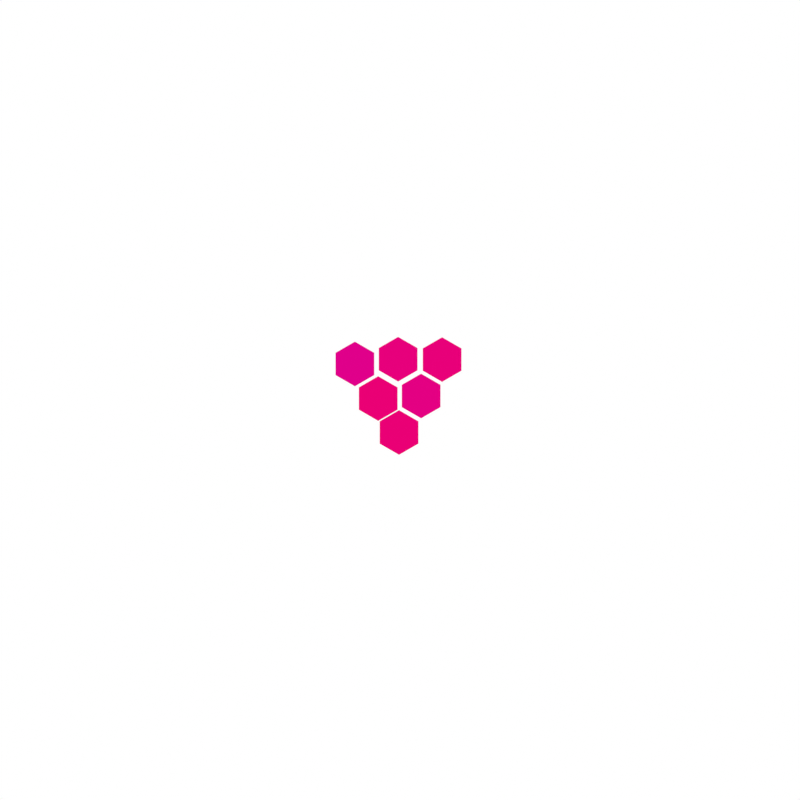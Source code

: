 # Source: cluster.blend  (saved by Blender 4.0.36; exported with 4.5.12 LTS)
import bpy
from mathutils import Matrix  # noqa: F401  (used for matrix-valued properties, if any)

bpy.ops.wm.read_factory_settings(use_empty=True)
scene = bpy.context.scene
scene.name = 'Scene'

# ---- collections
col_collection = bpy.data.collections.new('Collection'); scene.collection.children.link(col_collection)

# ---- materials (node trees are filled in below, after node groups)
mat_black = bpy.data.materials.new('black')
mat_black.use_transparent_shadow = False
mat_sides = bpy.data.materials.new('sides')
mat_sides.use_transparent_shadow = False
mat_top = bpy.data.materials.new('top')
mat_top.use_transparent_shadow = False

# ---- material node trees
mat_black.use_nodes = True; mat_black.node_tree.nodes.clear()
_N = mat_black.node_tree.nodes; _L = mat_black.node_tree.links
n0 = _N.new('ShaderNodeOutputMaterial'); n0.name = 'Material Output'; n0.location = (300, 300)
n1 = _N.new('ShaderNodeEmission'); n1.name = 'Emission'; n1.location = (10, 300)
n1.inputs[0].default_value = (0.0, 0.0, 0.0, 1.0)
_L.new(n1.outputs[0], n0.inputs[0])
n0.is_active_output = True
mat_sides.use_nodes = True; mat_sides.node_tree.nodes.clear()
_N = mat_sides.node_tree.nodes; _L = mat_sides.node_tree.links
n0 = _N.new('NodeFrame'); n0.name = 'Frame.001'; n0.location = (-1287, -17)
n0.width = 150
n1 = _N.new('NodeFrame'); n1.name = 'Frame'; n1.location = (-1234, 556)
n1.width = 150
n2 = _N.new('NodeFrame'); n2.name = 'Frame.002'; n2.location = (-821, 602)
n2.width = 459
n3 = _N.new('ShaderNodeOutputMaterial'); n3.name = 'Material Output'; n3.location = (910, 252)
n4 = _N.new('ShaderNodeObjectInfo'); n4.name = 'Object Info'; n4.location = (-1444, 425)
n5 = _N.new('ShaderNodeTexNoise'); n5.name = 'Noise Texture'; n5.location = (-1208, 444)
n5.inputs[2].default_value = 129.7
n5.inputs[3].default_value = 0.15
n6 = _N.new('ShaderNodeTexCoord'); n6.name = 'Texture Coordinate'; n6.location = (-1432, 183)
n7 = _N.new('ShaderNodeSeparateXYZ'); n7.name = 'Separate XYZ'; n7.location = (-1239, 147)
n8 = _N.new('ShaderNodeEmission'); n8.name = 'Emission'; n8.location = (720, 252)
n9 = _N.new('ShaderNodeValToRGB'); n9.name = 'ColorRamp'; n9.location = (-286, 345)
n9.color_ramp.hue_interpolation = 'FAR'
while len(n9.color_ramp.elements) > 1: n9.color_ramp.elements.remove(n9.color_ramp.elements[-1])
n9.color_ramp.elements[0].position = 0.0; n9.color_ramp.elements[0].color = (1.0, 0.0, 0.0, 1.0)
_e = n9.color_ramp.elements.new(1.0); _e.color = (0.0, 0.0, 1.0, 1.0)
n10 = _N.new('ShaderNodeMix'); n10.name = 'Mix.002'; n10.location = (-940, 427)
n10.clamp_factor = False
n11 = _N.new('ShaderNodeMath'); n11.name = 'Math'; n11.location = (-726, 422)
n11.operation = 'DIVIDE'
n11.inputs[1].default_value = 2.0
n12 = _N.new('ShaderNodeMath'); n12.name = 'Math.001'; n12.location = (-506, 419)
n13 = _N.new('ShaderNodeValue'); n13.name = 'Value'; n13.location = (-797, 198)
n13.outputs[0].default_value = 0.5
_L.new(n9.outputs[0], n8.inputs[0])
_L.new(n4.outputs[0], n5.inputs[0])
_L.new(n6.outputs[2], n7.inputs[0])
_L.new(n7.outputs[0], n10.inputs[6])
_L.new(n7.outputs[0], n10.inputs[3])
_L.new(n5.outputs[0], n10.inputs[2])
_L.new(n8.outputs[0], n3.inputs[0])
_L.new(n12.outputs[0], n9.inputs[0])
_L.new(n10.outputs[0], n11.inputs[0])
_L.new(n11.outputs[0], n12.inputs[0])
_L.new(n13.outputs[0], n12.inputs[1])
n3.is_active_output = True
mat_top.use_nodes = True; mat_top.node_tree.nodes.clear()
_N = mat_top.node_tree.nodes; _L = mat_top.node_tree.links
n0 = _N.new('NodeFrame'); n0.name = 'Frame.002'; n0.location = (-653, 723)
n0.width = 459
n1 = _N.new('NodeFrame'); n1.name = 'Frame'; n1.location = (-1067, 677)
n1.width = 150
n2 = _N.new('NodeFrame'); n2.name = 'Frame.001'; n2.location = (-1078, 126)
n2.width = 150
n3 = _N.new('NodeFrame'); n3.name = 'Frame.003'; n3.location = (-143, 205)
n3.width = 459
n4 = _N.new('ShaderNodeObjectInfo'); n4.name = 'Object Info'; n4.location = (-1277, 546)
n5 = _N.new('ShaderNodeTexCoord'); n5.name = 'Texture Coordinate'; n5.location = (-1264, 303)
n6 = _N.new('ShaderNodeSeparateXYZ'); n6.name = 'Separate XYZ'; n6.location = (-1072, 267)
n7 = _N.new('ShaderNodeValToRGB'); n7.name = 'ColorRamp'; n7.location = (-160, 465)
n7.color_ramp.hue_interpolation = 'FAR'
while len(n7.color_ramp.elements) > 1: n7.color_ramp.elements.remove(n7.color_ramp.elements[-1])
n7.color_ramp.elements[0].position = 0.0; n7.color_ramp.elements[0].color = (1.0, 0.0, 0.0, 1.0)
_e = n7.color_ramp.elements.new(1.0); _e.color = (0.0, 0.0, 1.0, 1.0)
n8 = _N.new('ShaderNodeMath'); n8.name = 'Math.001'; n8.location = (-339, 540)
n9 = _N.new('ShaderNodeMath'); n9.name = 'Math'; n9.location = (-558, 543)
n9.operation = 'DIVIDE'
n9.inputs[1].default_value = 2.0
n10 = _N.new('ShaderNodeMix'); n10.name = 'Mix.002'; n10.location = (-773, 547)
n10.clamp_factor = False
n11 = _N.new('ShaderNodeOutputMaterial'); n11.name = 'Material Output.001'; n11.location = (337, 490)
n12 = _N.new('ShaderNodeEmission'); n12.name = 'Emission'; n12.location = (147, 490)
n13 = _N.new('ShaderNodeTexNoise'); n13.name = 'Noise Texture'; n13.location = (-1041, 564)
n13.inputs[2].default_value = 129.7
n13.inputs[3].default_value = 0.15
n14 = _N.new('ShaderNodeValue'); n14.name = 'Value'; n14.location = (-630, 318)
n14.outputs[0].default_value = 0.0
_L.new(n7.outputs[0], n12.inputs[0])
_L.new(n4.outputs[0], n13.inputs[0])
_L.new(n5.outputs[2], n6.inputs[0])
_L.new(n6.outputs[0], n10.inputs[6])
_L.new(n6.outputs[0], n10.inputs[3])
_L.new(n13.outputs[0], n10.inputs[2])
_L.new(n12.outputs[0], n11.inputs[0])
_L.new(n10.outputs[0], n9.inputs[0])
_L.new(n9.outputs[0], n8.inputs[0])
_L.new(n14.outputs[0], n8.inputs[1])
_L.new(n8.outputs[0], n7.inputs[0])
n11.is_active_output = True

# ---- world
world_world = bpy.data.worlds.new('World'); scene.world = world_world
world_world.use_nodes = True; world_world.node_tree.nodes.clear()
_N = world_world.node_tree.nodes; _L = world_world.node_tree.links
n0 = _N.new('ShaderNodeOutputWorld'); n0.name = 'World Output'; n0.location = (300, 300)
n1 = _N.new('ShaderNodeBackground'); n1.name = 'Background'; n1.location = (10, 300)
n1.inputs[0].default_value = (1.0, 1.0, 1.0, 1.0)
_L.new(n1.outputs[0], n0.inputs[0])
n0.is_active_output = True
world_world.color = (0.05088, 0.05088, 0.05088)
world_world.use_sun_shadow = False
world_world.sun_shadow_jitter_overblur = 0.0

# ---- cameras
cam_camera = bpy.data.cameras.new('Camera')
cam_camera.type = 'ORTHO'
cam_camera.ortho_scale = 20.0
cam_camera_005 = bpy.data.cameras.new('Camera.005')
cam_camera_005.lens = 19.99
cam_camera_005.show_limits = True
cam_camera_005.dof.focus_distance = 5.0
cam_camera_007 = bpy.data.cameras.new('Camera.007')
cam_camera_007.lens = 19.99
cam_camera_007.show_limits = True
cam_camera_007.dof.focus_distance = 5.0
cam_camera_008 = bpy.data.cameras.new('Camera.008')
cam_camera_008.lens = 19.99
cam_camera_008.show_limits = True
cam_camera_008.dof.focus_distance = 5.0
cam_camera_001 = bpy.data.cameras.new('Camera.001')
cam_camera_001.lens = 19.99
cam_camera_001.show_limits = True
cam_camera_001.dof.focus_distance = 5.0

# ---- meshes
me_circle = bpy.data.meshes.new('Circle')
me_circle.from_pydata([(0.0, 1.0, 0.0), (-0.1951, 0.9808, 0.0), (-0.3827, 0.9239, 0.0), (-0.5556, 0.8315, 0.0), (-0.7071, 0.7071, 0.0), (-0.8315, 0.5556, 0.0), (-0.9239, 0.3827, 0.0), (-0.9808, 0.1951, 0.0), (-1.0, 0.0, 0.0), (-0.9808, -0.1951, 0.0), (-0.9239, -0.3827, 0.0), (-0.8315, -0.5556, 0.0), (-0.7071, -0.7071, 0.0), (-0.5556, -0.8315, 0.0), (-0.3827, -0.9239, 0.0), (-0.1951, -0.9808, 0.0), (0.0, -1.0, 0.0), (0.1951, -0.9808, 0.0), (0.3827, -0.9239, 0.0), (0.5556, -0.8315, 0.0), (0.7071, -0.7071, 0.0), (0.8315, -0.5556, 0.0), (0.9239, -0.3827, 0.0), (0.9808, -0.1951, 0.0), (1.0, 0.0, 0.0), (0.9808, 0.1951, 0.0), (0.9239, 0.3827, 0.0), (0.8315, 0.5556, 0.0), (0.7071, 0.7071, 0.0), (0.5556, 0.8315, 0.0), (0.3827, 0.9239, 0.0), (0.1951, 0.9808, 0.0)], [], [(1, 2, 3, 4, 5, 6, 7, 8, 9, 10, 11, 12, 13, 14, 15, 16, 17, 18, 19, 20, 21, 22, 23, 24, 25, 26, 27, 28, 29, 30, 31, 0)])
_uv = me_circle.uv_layers.new(name='UVMap')
_uv.uv.foreach_set('vector', [0.0, 0.0, 0.0, 0.0, 0.0, 0.0, 0.0, 0.0, 0.0, 0.0, 0.0, 0.0, 0.0, 0.0, 0.0, 0.0, 0.0, 0.0, 0.0, 0.0, 0.0, 0.0, 0.0, 0.0, 0.0, 0.0, 0.0, 0.0, 0.0, 0.0, 0.0, 0.0, 0.0, 0.0, 0.0, 0.0, 0.0, 0.0, 0.0, 0.0, 0.0, 0.0, 0.0, 0.0, 0.0, 0.0, 0.0, 0.0, 0.0, 0.0, 0.0, 0.0, 0.0, 0.0, 0.0, 0.0, 0.0, 0.0, 0.0, 0.0, 0.0, 0.0, 0.0, 0.0])
me_circle.materials.append(mat_black)
me_circle.update()
me_cube = bpy.data.meshes.new('Cube')
me_cube.from_pydata([(0.0, 0.0, 0.0), (0.0, 0.0, 1.0), (0.0, 1.0, 0.0), (0.0, 1.0, 1.0), (1.0, 0.0, 0.0), (1.0, 0.0, 1.0), (1.0, 1.0, 0.0), (1.0, 1.0, 1.0)], [], [(0, 1, 3, 2), (2, 3, 7, 6), (6, 7, 5, 4), (4, 5, 1, 0), (2, 6, 4, 0), (7, 3, 1, 5)])
_uv = me_cube.uv_layers.new(name='UVMap')
_uv.uv.foreach_set('vector', [0.375, 0.0, 0.625, 0.0, 0.625, 0.25, 0.375, 0.25, 0.375, 0.25, 0.625, 0.25, 0.625, 0.5, 0.375, 0.5, 0.375, 0.5, 0.625, 0.5, 0.625, 0.75, 0.375, 0.75, 0.375, 0.75, 0.625, 0.75, 0.625, 1.0, 0.375, 1.0, 0.125, 0.5, 0.375, 0.5, 0.375, 0.75, 0.125, 0.75, 0.625, 0.5, 0.875, 0.5, 0.875, 0.75, 0.625, 0.75])
me_cube.update()
me_cylinder_001 = bpy.data.meshes.new('Cylinder.001')
me_cylinder_001.from_pydata([(-3.572e-09, 0.5588, 1.2e-08), (-3.572e-09, 0.5588, 1.8), (0.4839, 0.2794, 1.2e-08), (0.4839, 0.2794, 1.8), (0.4839, -0.2794, 1.2e-08), (0.4839, -0.2794, 1.8), (-3.572e-09, -0.5588, 1.2e-08), (-3.572e-09, -0.5588, 1.8), (-0.4839, -0.2794, 1.2e-08), (-0.4839, -0.2794, 1.8), (-0.4839, 0.2794, 1.2e-08), (-0.4839, 0.2794, 1.8)], [], [(0, 1, 3, 2), (2, 3, 5, 4), (4, 5, 7, 6), (6, 7, 9, 8), (8, 9, 11, 10), (10, 11, 1, 0), (3, 1, 11, 9, 7, 5)])
me_cylinder_001.polygons.foreach_set('material_index', [0, 0, 0, 0, 0, 0, 1])
_uv = me_cylinder_001.uv_layers.new(name='UVMap')
_uv.uv.foreach_set('vector', [0.27, 0.9343, 0.27, 0.9343, 0.27, 0.9343, 0.27, 0.9343, 0.02776, 0.9526, 0.02776, 0.9526, 0.02776, 0.9526, 0.02776, 0.9526, 0.9529, 0.9019, 0.9529, 0.9019, 0.9529, 0.9019, 0.9529, 0.9019, 0.1405, 0.9341, 0.1405, 0.9341, 0.1405, 0.9341, 0.1405, 0.9341, 0.5428, 0.9424, 0.5428, 0.9424, 0.5428, 0.9424, 0.5428, 0.9424, 0.7177, 0.9439, 0.7177, 0.9439, 0.7177, 0.9439, 0.7177, 0.9439, 0.3761, 0.9425, 0.3761, 0.9425, 0.3761, 0.9425, 0.3761, 0.9425, 0.3761, 0.9425, 0.3761, 0.9425])
me_cylinder_001.materials.append(mat_sides)
me_cylinder_001.materials.append(mat_top)
me_cylinder_001.update()

# ---- objects
ob_start_mark = bpy.data.objects.new('start_mark', me_circle)
ob_camera = bpy.data.objects.new('Camera', cam_camera)
ob_boundary = bpy.data.objects.new('boundary', me_cube)
ob_actor = bpy.data.objects.new('actor', me_cylinder_001)
ob_actor_001 = bpy.data.objects.new('actor.001', me_cylinder_001)
ob_uav1 = bpy.data.objects.new('uav1', cam_camera_005)
ob_actor_002 = bpy.data.objects.new('actor.002', me_cylinder_001)
ob_actor_003 = bpy.data.objects.new('actor.003', me_cylinder_001)
ob_actor_004 = bpy.data.objects.new('actor.004', me_cylinder_001)
ob_actor_005 = bpy.data.objects.new('actor.005', me_cylinder_001)
ob_uav3 = bpy.data.objects.new('uav3', cam_camera_007)
ob_uav2 = bpy.data.objects.new('uav2', cam_camera_008)
ob_uav4 = bpy.data.objects.new('uav4', cam_camera_001)

# ---- transforms, parenting, visibility, modifiers, constraints
ob_start_mark.location = (-1.777, -47.61, 0.3452)
ob_start_mark.scale = (0.2574, 0.2574, 0.2574)
ob_camera.location = (9.257, 8.591, 15.53)
ob_boundary.location = (0.0, 0.0, 0.0)
ob_boundary.scale = (20.0, 20.0, 20.0)
ob_boundary.hide_render = True
ob_boundary.display_type = 'WIRE'
ob_actor.location = (8.712, 8.627, 0.3452)
_vg = ob_actor.vertex_groups.new(name='Group')
ob_actor_001.location = (9.21, 9.611, 0.3452)
_vg = ob_actor_001.vertex_groups.new(name='Group')
ob_uav1.location = (3.756, 2.667, 0.3452)
ob_uav1.show_name = True
ob_actor_002.location = (9.785, 8.691, 0.3452)
_vg = ob_actor_002.vertex_groups.new(name='Group')
ob_actor_003.location = (9.233, 7.779, 0.3452)
_vg = ob_actor_003.vertex_groups.new(name='Group')
ob_actor_004.location = (8.129, 9.492, 0.3452)
_vg = ob_actor_004.vertex_groups.new(name='Group')
ob_actor_005.location = (10.31, 9.602, 0.3452)
_vg = ob_actor_005.vertex_groups.new(name='Group')
ob_uav3.location = (7.175, 2.667, 0.3452)
ob_uav3.show_name = True
ob_uav2.location = (10.55, 2.667, 0.3452)
ob_uav2.show_name = True
ob_uav4.location = (13.91, 2.872, 0.3452)
ob_uav4.show_name = True

# ---- collection membership
scene.collection.objects.link(ob_start_mark)
scene.collection.objects.link(ob_camera)
col_collection.objects.link(ob_boundary)
col_collection.objects.link(ob_actor)
col_collection.objects.link(ob_actor_001)
col_collection.objects.link(ob_uav1)
col_collection.objects.link(ob_actor_002)
col_collection.objects.link(ob_actor_003)
col_collection.objects.link(ob_actor_004)
col_collection.objects.link(ob_actor_005)
col_collection.objects.link(ob_uav3)
col_collection.objects.link(ob_uav2)
col_collection.objects.link(ob_uav4)

# ---- scene / render settings (as saved in the file)
scene.camera = ob_camera
scene.frame_start = 1; scene.frame_end = 60; scene.frame_set(26)
scene.render.engine = 'BLENDER_EEVEE_NEXT'
scene.render.image_settings.compression = 0
scene.render.resolution_x = 1080
scene.render.fps = 30
scene.render.filter_size = 0.0
scene.render.use_compositing = False
scene.cycles.sampling_pattern = 'TABULATED_SOBOL'
scene.cycles.use_light_tree = False
scene.view_settings.view_transform = 'Standard'
bpy.context.view_layer.update()

